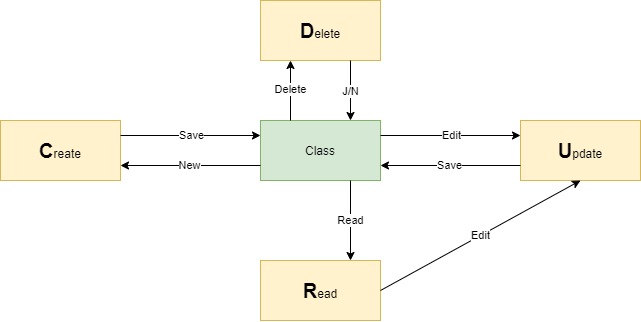

The diagram above was exported from draw.io. Its source (the exported page's mxGraphModel, read from the mxfile embedded in the PNG):
<mxGraphModel dx="1673" dy="896" grid="1" gridSize="10" guides="1" tooltips="1" connect="1" arrows="1" fold="1" page="1" pageScale="1" pageWidth="827" pageHeight="1169" math="0" shadow="0">
  <root>
    <mxCell id="0" />
    <mxCell id="1" parent="0" />
    <mxCell id="WRX8BYYNnuFX7bBEaAus-3" value="&lt;font style=&quot;font-size: 20px&quot;&gt;&lt;b&gt;R&lt;/b&gt;&lt;/font&gt;ead" style="rounded=0;whiteSpace=wrap;html=1;fillColor=#fff2cc;strokeColor=#d6b656;" parent="1" vertex="1">
      <mxGeometry x="340" y="300" width="120" height="60" as="geometry" />
    </mxCell>
    <mxCell id="WRX8BYYNnuFX7bBEaAus-5" value="&lt;font style=&quot;font-size: 20px&quot;&gt;&lt;b&gt;D&lt;/b&gt;&lt;/font&gt;elete" style="rounded=0;whiteSpace=wrap;html=1;fillColor=#fff2cc;strokeColor=#d6b656;" parent="1" vertex="1">
      <mxGeometry x="340" y="40" width="120" height="60" as="geometry" />
    </mxCell>
    <mxCell id="WRX8BYYNnuFX7bBEaAus-24" value="&lt;font style=&quot;font-size: 20px&quot;&gt;&lt;b&gt;C&lt;/b&gt;&lt;/font&gt;reate" style="rounded=0;whiteSpace=wrap;html=1;fillColor=#fff2cc;strokeColor=#d6b656;" parent="1" vertex="1">
      <mxGeometry x="80" y="160" width="120" height="60" as="geometry" />
    </mxCell>
    <mxCell id="WRX8BYYNnuFX7bBEaAus-25" value="&lt;b&gt;&lt;font style=&quot;font-size: 20px&quot;&gt;U&lt;/font&gt;&lt;/b&gt;pdate" style="rounded=0;whiteSpace=wrap;html=1;fillColor=#fff2cc;strokeColor=#d6b656;" parent="1" vertex="1">
      <mxGeometry x="600" y="160" width="120" height="60" as="geometry" />
    </mxCell>
    <mxCell id="Uj0nHl9DaHiP5jqKES01-2" value="Class" style="rounded=0;whiteSpace=wrap;html=1;fillColor=#d5e8d4;strokeColor=#82b366;" vertex="1" parent="1">
      <mxGeometry x="340" y="160" width="120" height="60" as="geometry" />
    </mxCell>
    <mxCell id="Uj0nHl9DaHiP5jqKES01-3" value="Edit" style="endArrow=classic;html=1;exitX=1;exitY=0.5;exitDx=0;exitDy=0;entryX=0.5;entryY=1;entryDx=0;entryDy=0;" edge="1" parent="1" source="WRX8BYYNnuFX7bBEaAus-3" target="WRX8BYYNnuFX7bBEaAus-25">
      <mxGeometry width="50" height="50" relative="1" as="geometry">
        <mxPoint x="220" y="460" as="sourcePoint" />
        <mxPoint x="270" y="410" as="targetPoint" />
      </mxGeometry>
    </mxCell>
    <mxCell id="Uj0nHl9DaHiP5jqKES01-4" value="Read" style="endArrow=classic;html=1;exitX=0.75;exitY=1;exitDx=0;exitDy=0;entryX=0.75;entryY=0;entryDx=0;entryDy=0;" edge="1" parent="1" source="Uj0nHl9DaHiP5jqKES01-2" target="WRX8BYYNnuFX7bBEaAus-3">
      <mxGeometry width="50" height="50" relative="1" as="geometry">
        <mxPoint x="380" y="490" as="sourcePoint" />
        <mxPoint x="430" y="440" as="targetPoint" />
      </mxGeometry>
    </mxCell>
    <mxCell id="Uj0nHl9DaHiP5jqKES01-5" value="Save" style="endArrow=classic;html=1;exitX=1;exitY=0.25;exitDx=0;exitDy=0;entryX=0;entryY=0.25;entryDx=0;entryDy=0;" edge="1" parent="1" source="WRX8BYYNnuFX7bBEaAus-24" target="Uj0nHl9DaHiP5jqKES01-2">
      <mxGeometry width="50" height="50" relative="1" as="geometry">
        <mxPoint x="380" y="310" as="sourcePoint" />
        <mxPoint x="380" y="230" as="targetPoint" />
      </mxGeometry>
    </mxCell>
    <mxCell id="Uj0nHl9DaHiP5jqKES01-6" value="New" style="endArrow=classic;html=1;exitX=0;exitY=0.75;exitDx=0;exitDy=0;entryX=1;entryY=0.75;entryDx=0;entryDy=0;" edge="1" parent="1" source="Uj0nHl9DaHiP5jqKES01-2" target="WRX8BYYNnuFX7bBEaAus-24">
      <mxGeometry width="50" height="50" relative="1" as="geometry">
        <mxPoint x="440" y="230" as="sourcePoint" />
        <mxPoint x="440" y="310" as="targetPoint" />
      </mxGeometry>
    </mxCell>
    <mxCell id="Uj0nHl9DaHiP5jqKES01-7" value="Edit" style="endArrow=classic;html=1;exitX=1;exitY=0.25;exitDx=0;exitDy=0;entryX=0;entryY=0.25;entryDx=0;entryDy=0;" edge="1" parent="1" source="Uj0nHl9DaHiP5jqKES01-2" target="WRX8BYYNnuFX7bBEaAus-25">
      <mxGeometry width="50" height="50" relative="1" as="geometry">
        <mxPoint x="350" y="215" as="sourcePoint" />
        <mxPoint x="210" y="215" as="targetPoint" />
      </mxGeometry>
    </mxCell>
    <mxCell id="Uj0nHl9DaHiP5jqKES01-8" value="Save" style="endArrow=classic;html=1;exitX=0;exitY=0.75;exitDx=0;exitDy=0;entryX=1;entryY=0.75;entryDx=0;entryDy=0;" edge="1" parent="1" source="WRX8BYYNnuFX7bBEaAus-25" target="Uj0nHl9DaHiP5jqKES01-2">
      <mxGeometry width="50" height="50" relative="1" as="geometry">
        <mxPoint x="470" y="185" as="sourcePoint" />
        <mxPoint x="610" y="185" as="targetPoint" />
      </mxGeometry>
    </mxCell>
    <mxCell id="Uj0nHl9DaHiP5jqKES01-9" value="Delete" style="endArrow=classic;html=1;exitX=0.25;exitY=0;exitDx=0;exitDy=0;entryX=0.25;entryY=1;entryDx=0;entryDy=0;" edge="1" parent="1" source="Uj0nHl9DaHiP5jqKES01-2" target="WRX8BYYNnuFX7bBEaAus-5">
      <mxGeometry width="50" height="50" relative="1" as="geometry">
        <mxPoint x="610" y="215" as="sourcePoint" />
        <mxPoint x="470" y="215" as="targetPoint" />
      </mxGeometry>
    </mxCell>
    <mxCell id="Uj0nHl9DaHiP5jqKES01-10" value="J/N" style="endArrow=classic;html=1;exitX=0.75;exitY=1;exitDx=0;exitDy=0;entryX=0.75;entryY=0;entryDx=0;entryDy=0;" edge="1" parent="1" source="WRX8BYYNnuFX7bBEaAus-5" target="Uj0nHl9DaHiP5jqKES01-2">
      <mxGeometry width="50" height="50" relative="1" as="geometry">
        <mxPoint x="380" y="170" as="sourcePoint" />
        <mxPoint x="380" y="110" as="targetPoint" />
      </mxGeometry>
    </mxCell>
  </root>
</mxGraphModel>